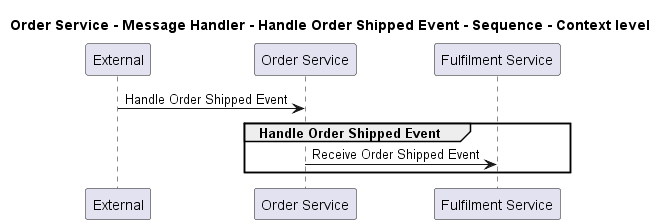

The diagram above was rendered by PlantUML. Its source (embedded in the PNG):
@startuml
!pragma layout smetana

title Order Service - Message Handler - Handle Order Shipped Event - Sequence - Context level

participant "External" as C4InterFlow.SoftwareSystems.ExternalSystem
participant "Order Service" as ECommercePlatform.SoftwareSystems.OrderService
participant "Fulfilment Service" as ECommercePlatform.SoftwareSystems.FulfilmentService

C4InterFlow.SoftwareSystems.ExternalSystem -> ECommercePlatform.SoftwareSystems.OrderService : Handle Order Shipped Event
group Handle Order Shipped Event
ECommercePlatform.SoftwareSystems.OrderService -> ECommercePlatform.SoftwareSystems.FulfilmentService : Receive Order Shipped Event
end


@enduml